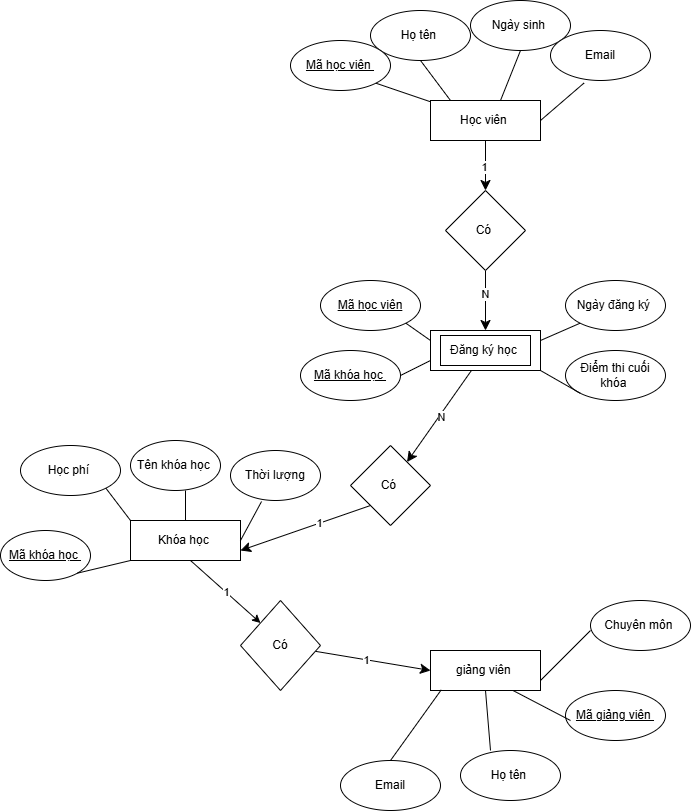

The diagram above was exported from draw.io. Its source (the exported page's mxGraphModel, read from the mxfile embedded in the PNG):
<mxGraphModel dx="1861" dy="700" grid="1" gridSize="10" guides="1" tooltips="1" connect="1" arrows="1" fold="1" page="1" pageScale="1" pageWidth="827" pageHeight="1169" math="0" shadow="0">
  <root>
    <mxCell id="0" />
    <mxCell id="1" parent="0" />
    <mxCell id="5Fu2KeIqoTFDuMkb5rht-1" value="Khóa học&amp;nbsp;" style="rounded=0;whiteSpace=wrap;html=1;" parent="1" vertex="1">
      <mxGeometry x="-150" y="610" width="110" height="40" as="geometry" />
    </mxCell>
    <mxCell id="5Fu2KeIqoTFDuMkb5rht-2" value="giảng viên&amp;nbsp;" style="rounded=0;whiteSpace=wrap;html=1;" parent="1" vertex="1">
      <mxGeometry x="150" y="740" width="110" height="40" as="geometry" />
    </mxCell>
    <mxCell id="5Fu2KeIqoTFDuMkb5rht-42" value="" style="edgeStyle=none;curved=1;rounded=0;orthogonalLoop=1;jettySize=auto;html=1;fontSize=12;startSize=8;endSize=8;" parent="1" source="5Fu2KeIqoTFDuMkb5rht-3" target="5Fu2KeIqoTFDuMkb5rht-41" edge="1">
      <mxGeometry relative="1" as="geometry" />
    </mxCell>
    <mxCell id="eNL8c8eUrpB4qZ3WNP1Q-1" value="1" style="edgeLabel;html=1;align=center;verticalAlign=middle;resizable=0;points=[];" parent="5Fu2KeIqoTFDuMkb5rht-42" connectable="0" vertex="1">
      <mxGeometry x="0.056" y="-2" relative="1" as="geometry">
        <mxPoint as="offset" />
      </mxGeometry>
    </mxCell>
    <mxCell id="5Fu2KeIqoTFDuMkb5rht-3" value="Học viên&amp;nbsp;" style="rounded=0;whiteSpace=wrap;html=1;" parent="1" vertex="1">
      <mxGeometry x="150" y="190" width="110" height="40" as="geometry" />
    </mxCell>
    <mxCell id="5Fu2KeIqoTFDuMkb5rht-45" value="" style="edgeStyle=none;curved=1;rounded=0;orthogonalLoop=1;jettySize=auto;html=1;fontSize=12;startSize=8;endSize=8;" parent="1" source="5Fu2KeIqoTFDuMkb5rht-4" target="5Fu2KeIqoTFDuMkb5rht-44" edge="1">
      <mxGeometry relative="1" as="geometry" />
    </mxCell>
    <mxCell id="eNL8c8eUrpB4qZ3WNP1Q-12" value="N" style="edgeLabel;html=1;align=center;verticalAlign=middle;resizable=0;points=[];" parent="5Fu2KeIqoTFDuMkb5rht-45" connectable="0" vertex="1">
      <mxGeometry x="-0.0236" y="2" relative="1" as="geometry">
        <mxPoint as="offset" />
      </mxGeometry>
    </mxCell>
    <mxCell id="5Fu2KeIqoTFDuMkb5rht-4" value="" style="rounded=0;whiteSpace=wrap;html=1;" parent="1" vertex="1">
      <mxGeometry x="150" y="420" width="110" height="40" as="geometry" />
    </mxCell>
    <mxCell id="5Fu2KeIqoTFDuMkb5rht-5" value="Ngày sinh&amp;nbsp;" style="ellipse;whiteSpace=wrap;html=1;" parent="1" vertex="1">
      <mxGeometry x="190" y="90" width="100" height="50" as="geometry" />
    </mxCell>
    <mxCell id="5Fu2KeIqoTFDuMkb5rht-6" value="Họ tên&amp;nbsp;" style="ellipse;whiteSpace=wrap;html=1;" parent="1" vertex="1">
      <mxGeometry x="90" y="100" width="100" height="50" as="geometry" />
    </mxCell>
    <mxCell id="5Fu2KeIqoTFDuMkb5rht-7" value="&lt;u&gt;Mã học viên&amp;nbsp;&lt;/u&gt;" style="ellipse;whiteSpace=wrap;html=1;" parent="1" vertex="1">
      <mxGeometry x="10" y="130" width="100" height="50" as="geometry" />
    </mxCell>
    <mxCell id="5Fu2KeIqoTFDuMkb5rht-8" value="Email" style="ellipse;whiteSpace=wrap;html=1;" parent="1" vertex="1">
      <mxGeometry x="270" y="120" width="100" height="50" as="geometry" />
    </mxCell>
    <mxCell id="5Fu2KeIqoTFDuMkb5rht-9" value="&lt;u&gt;Mã khóa học&amp;nbsp;&lt;/u&gt;" style="ellipse;whiteSpace=wrap;html=1;" parent="1" vertex="1">
      <mxGeometry x="-280" y="620" width="90" height="50" as="geometry" />
    </mxCell>
    <mxCell id="5Fu2KeIqoTFDuMkb5rht-10" value="Tên khóa học&amp;nbsp;" style="ellipse;whiteSpace=wrap;html=1;" parent="1" vertex="1">
      <mxGeometry x="-150" y="530" width="90" height="50" as="geometry" />
    </mxCell>
    <mxCell id="5Fu2KeIqoTFDuMkb5rht-11" value="Học phí&amp;nbsp;" style="ellipse;whiteSpace=wrap;html=1;" parent="1" vertex="1">
      <mxGeometry x="-260" y="535" width="100" height="50" as="geometry" />
    </mxCell>
    <mxCell id="5Fu2KeIqoTFDuMkb5rht-12" value="Thời lượng" style="ellipse;whiteSpace=wrap;html=1;" parent="1" vertex="1">
      <mxGeometry x="-50" y="540" width="90" height="50" as="geometry" />
    </mxCell>
    <mxCell id="5Fu2KeIqoTFDuMkb5rht-13" value="Điểm thi cuối khóa&amp;nbsp;" style="ellipse;whiteSpace=wrap;html=1;" parent="1" vertex="1">
      <mxGeometry x="285" y="440" width="100" height="50" as="geometry" />
    </mxCell>
    <mxCell id="5Fu2KeIqoTFDuMkb5rht-14" value="Ngày đăng ký&amp;nbsp;" style="ellipse;whiteSpace=wrap;html=1;" parent="1" vertex="1">
      <mxGeometry x="285" y="370" width="100" height="50" as="geometry" />
    </mxCell>
    <mxCell id="5Fu2KeIqoTFDuMkb5rht-15" value="&lt;u&gt;Mã khóa học&amp;nbsp;&lt;/u&gt;" style="ellipse;whiteSpace=wrap;html=1;" parent="1" vertex="1">
      <mxGeometry x="20" y="440" width="100" height="50" as="geometry" />
    </mxCell>
    <mxCell id="5Fu2KeIqoTFDuMkb5rht-16" value="&lt;u&gt;Mã học viên&lt;/u&gt;" style="ellipse;whiteSpace=wrap;html=1;" parent="1" vertex="1">
      <mxGeometry x="40" y="370" width="100" height="50" as="geometry" />
    </mxCell>
    <mxCell id="5Fu2KeIqoTFDuMkb5rht-17" value="Chuyên môn&amp;nbsp;" style="ellipse;whiteSpace=wrap;html=1;" parent="1" vertex="1">
      <mxGeometry x="310" y="690" width="100" height="50" as="geometry" />
    </mxCell>
    <mxCell id="5Fu2KeIqoTFDuMkb5rht-18" value="Email" style="ellipse;whiteSpace=wrap;html=1;" parent="1" vertex="1">
      <mxGeometry x="60" y="850" width="100" height="50" as="geometry" />
    </mxCell>
    <mxCell id="5Fu2KeIqoTFDuMkb5rht-19" value="Họ tên&amp;nbsp;" style="ellipse;whiteSpace=wrap;html=1;" parent="1" vertex="1">
      <mxGeometry x="180" y="840" width="100" height="50" as="geometry" />
    </mxCell>
    <mxCell id="5Fu2KeIqoTFDuMkb5rht-20" value="&lt;u&gt;Mã giảng viên&amp;nbsp;&lt;/u&gt;" style="ellipse;whiteSpace=wrap;html=1;" parent="1" vertex="1">
      <mxGeometry x="285" y="780" width="100" height="50" as="geometry" />
    </mxCell>
    <mxCell id="5Fu2KeIqoTFDuMkb5rht-25" value="" style="endArrow=none;html=1;rounded=0;fontSize=12;startSize=8;endSize=8;curved=1;entryX=0.335;entryY=1.051;entryDx=0;entryDy=0;entryPerimeter=0;" parent="1" target="5Fu2KeIqoTFDuMkb5rht-8" edge="1">
      <mxGeometry width="50" height="50" relative="1" as="geometry">
        <mxPoint x="260" y="210" as="sourcePoint" />
        <mxPoint x="300" y="180" as="targetPoint" />
      </mxGeometry>
    </mxCell>
    <mxCell id="5Fu2KeIqoTFDuMkb5rht-26" value="" style="endArrow=none;html=1;rounded=0;fontSize=12;startSize=8;endSize=8;curved=1;entryX=0.5;entryY=1;entryDx=0;entryDy=0;" parent="1" target="5Fu2KeIqoTFDuMkb5rht-5" edge="1">
      <mxGeometry width="50" height="50" relative="1" as="geometry">
        <mxPoint x="220" y="190" as="sourcePoint" />
        <mxPoint x="270" y="140" as="targetPoint" />
      </mxGeometry>
    </mxCell>
    <mxCell id="5Fu2KeIqoTFDuMkb5rht-27" value="" style="endArrow=none;html=1;rounded=0;fontSize=12;startSize=8;endSize=8;curved=1;entryX=0.5;entryY=1;entryDx=0;entryDy=0;" parent="1" target="5Fu2KeIqoTFDuMkb5rht-6" edge="1">
      <mxGeometry width="50" height="50" relative="1" as="geometry">
        <mxPoint x="170" y="190" as="sourcePoint" />
        <mxPoint x="220" y="140" as="targetPoint" />
      </mxGeometry>
    </mxCell>
    <mxCell id="5Fu2KeIqoTFDuMkb5rht-28" value="" style="endArrow=none;html=1;rounded=0;fontSize=12;startSize=8;endSize=8;curved=1;entryX=1;entryY=1;entryDx=0;entryDy=0;" parent="1" source="5Fu2KeIqoTFDuMkb5rht-3" target="5Fu2KeIqoTFDuMkb5rht-7" edge="1">
      <mxGeometry width="50" height="50" relative="1" as="geometry">
        <mxPoint x="79.28932188134524" y="260" as="sourcePoint" />
        <mxPoint x="90" y="190" as="targetPoint" />
      </mxGeometry>
    </mxCell>
    <mxCell id="5Fu2KeIqoTFDuMkb5rht-29" value="" style="endArrow=none;html=1;rounded=0;fontSize=12;startSize=8;endSize=8;curved=1;exitX=1;exitY=0.5;exitDx=0;exitDy=0;" parent="1" source="5Fu2KeIqoTFDuMkb5rht-15" edge="1">
      <mxGeometry width="50" height="50" relative="1" as="geometry">
        <mxPoint x="100" y="500" as="sourcePoint" />
        <mxPoint x="150" y="450" as="targetPoint" />
      </mxGeometry>
    </mxCell>
    <mxCell id="5Fu2KeIqoTFDuMkb5rht-30" value="" style="endArrow=none;html=1;rounded=0;fontSize=12;startSize=8;endSize=8;curved=1;entryX=1;entryY=1;entryDx=0;entryDy=0;" parent="1" target="5Fu2KeIqoTFDuMkb5rht-16" edge="1">
      <mxGeometry width="50" height="50" relative="1" as="geometry">
        <mxPoint x="150" y="430" as="sourcePoint" />
        <mxPoint x="200" y="380" as="targetPoint" />
      </mxGeometry>
    </mxCell>
    <mxCell id="5Fu2KeIqoTFDuMkb5rht-31" value="" style="endArrow=none;html=1;rounded=0;fontSize=12;startSize=8;endSize=8;curved=1;exitX=1;exitY=1;exitDx=0;exitDy=0;entryX=0;entryY=1;entryDx=0;entryDy=0;" parent="1" source="5Fu2KeIqoTFDuMkb5rht-4" target="5Fu2KeIqoTFDuMkb5rht-13" edge="1">
      <mxGeometry width="50" height="50" relative="1" as="geometry">
        <mxPoint x="230" y="530" as="sourcePoint" />
        <mxPoint x="280" y="480" as="targetPoint" />
      </mxGeometry>
    </mxCell>
    <mxCell id="5Fu2KeIqoTFDuMkb5rht-32" value="" style="endArrow=none;html=1;rounded=0;fontSize=12;startSize=8;endSize=8;curved=1;entryX=0;entryY=1;entryDx=0;entryDy=0;" parent="1" target="5Fu2KeIqoTFDuMkb5rht-14" edge="1">
      <mxGeometry width="50" height="50" relative="1" as="geometry">
        <mxPoint x="260" y="430" as="sourcePoint" />
        <mxPoint x="310" y="380" as="targetPoint" />
      </mxGeometry>
    </mxCell>
    <mxCell id="5Fu2KeIqoTFDuMkb5rht-33" value="" style="endArrow=none;html=1;rounded=0;fontSize=12;startSize=8;endSize=8;curved=1;entryX=0.345;entryY=1.02;entryDx=0;entryDy=0;entryPerimeter=0;" parent="1" target="5Fu2KeIqoTFDuMkb5rht-12" edge="1">
      <mxGeometry width="50" height="50" relative="1" as="geometry">
        <mxPoint x="-40" y="630" as="sourcePoint" />
        <mxPoint x="10" y="580" as="targetPoint" />
      </mxGeometry>
    </mxCell>
    <mxCell id="5Fu2KeIqoTFDuMkb5rht-34" value="" style="endArrow=none;html=1;rounded=0;fontSize=12;startSize=8;endSize=8;curved=1;" parent="1" source="5Fu2KeIqoTFDuMkb5rht-1" edge="1">
      <mxGeometry width="50" height="50" relative="1" as="geometry">
        <mxPoint x="-95" y="589.2893218813452" as="sourcePoint" />
        <mxPoint x="-95" y="580" as="targetPoint" />
      </mxGeometry>
    </mxCell>
    <mxCell id="5Fu2KeIqoTFDuMkb5rht-35" value="" style="endArrow=none;html=1;rounded=0;fontSize=12;startSize=8;endSize=8;curved=1;exitX=1;exitY=1;exitDx=0;exitDy=0;" parent="1" source="5Fu2KeIqoTFDuMkb5rht-11" edge="1">
      <mxGeometry width="50" height="50" relative="1" as="geometry">
        <mxPoint x="-200" y="660" as="sourcePoint" />
        <mxPoint x="-150" y="610" as="targetPoint" />
      </mxGeometry>
    </mxCell>
    <mxCell id="5Fu2KeIqoTFDuMkb5rht-36" value="" style="endArrow=none;html=1;rounded=0;fontSize=12;startSize=8;endSize=8;curved=1;exitX=1;exitY=1;exitDx=0;exitDy=0;" parent="1" source="5Fu2KeIqoTFDuMkb5rht-9" edge="1">
      <mxGeometry width="50" height="50" relative="1" as="geometry">
        <mxPoint x="-200" y="700" as="sourcePoint" />
        <mxPoint x="-150" y="650" as="targetPoint" />
      </mxGeometry>
    </mxCell>
    <mxCell id="5Fu2KeIqoTFDuMkb5rht-37" value="" style="endArrow=none;html=1;rounded=0;fontSize=12;startSize=8;endSize=8;curved=1;" parent="1" edge="1">
      <mxGeometry width="50" height="50" relative="1" as="geometry">
        <mxPoint x="260" y="770" as="sourcePoint" />
        <mxPoint x="310" y="720" as="targetPoint" />
      </mxGeometry>
    </mxCell>
    <mxCell id="5Fu2KeIqoTFDuMkb5rht-38" value="" style="endArrow=none;html=1;rounded=0;fontSize=12;startSize=8;endSize=8;curved=1;exitX=0.75;exitY=1;exitDx=0;exitDy=0;" parent="1" source="5Fu2KeIqoTFDuMkb5rht-2" edge="1">
      <mxGeometry width="50" height="50" relative="1" as="geometry">
        <mxPoint x="240" y="860" as="sourcePoint" />
        <mxPoint x="290" y="810" as="targetPoint" />
      </mxGeometry>
    </mxCell>
    <mxCell id="5Fu2KeIqoTFDuMkb5rht-39" value="" style="endArrow=none;html=1;rounded=0;fontSize=12;startSize=8;endSize=8;curved=1;entryX=0.098;entryY=0.983;entryDx=0;entryDy=0;entryPerimeter=0;" parent="1" target="5Fu2KeIqoTFDuMkb5rht-2" edge="1">
      <mxGeometry width="50" height="50" relative="1" as="geometry">
        <mxPoint x="110" y="850" as="sourcePoint" />
        <mxPoint x="160" y="800" as="targetPoint" />
      </mxGeometry>
    </mxCell>
    <mxCell id="5Fu2KeIqoTFDuMkb5rht-40" value="" style="endArrow=none;html=1;rounded=0;fontSize=12;startSize=8;endSize=8;curved=1;entryX=0.5;entryY=1;entryDx=0;entryDy=0;" parent="1" target="5Fu2KeIqoTFDuMkb5rht-2" edge="1">
      <mxGeometry width="50" height="50" relative="1" as="geometry">
        <mxPoint x="210" y="840" as="sourcePoint" />
        <mxPoint x="260" y="790" as="targetPoint" />
      </mxGeometry>
    </mxCell>
    <mxCell id="5Fu2KeIqoTFDuMkb5rht-43" style="edgeStyle=none;curved=1;rounded=0;orthogonalLoop=1;jettySize=auto;html=1;entryX=0.5;entryY=0;entryDx=0;entryDy=0;fontSize=12;startSize=8;endSize=8;" parent="1" source="5Fu2KeIqoTFDuMkb5rht-41" target="5Fu2KeIqoTFDuMkb5rht-4" edge="1">
      <mxGeometry relative="1" as="geometry" />
    </mxCell>
    <mxCell id="eNL8c8eUrpB4qZ3WNP1Q-2" value="N" style="edgeLabel;html=1;align=center;verticalAlign=middle;resizable=0;points=[];" parent="5Fu2KeIqoTFDuMkb5rht-43" connectable="0" vertex="1">
      <mxGeometry x="-0.22" y="-1" relative="1" as="geometry">
        <mxPoint as="offset" />
      </mxGeometry>
    </mxCell>
    <mxCell id="5Fu2KeIqoTFDuMkb5rht-41" value="Có&amp;nbsp;" style="rhombus;whiteSpace=wrap;html=1;rounded=0;" parent="1" vertex="1">
      <mxGeometry x="165" y="280" width="80" height="80" as="geometry" />
    </mxCell>
    <mxCell id="5Fu2KeIqoTFDuMkb5rht-44" value="Có&amp;nbsp;" style="rhombus;whiteSpace=wrap;html=1;rounded=0;" parent="1" vertex="1">
      <mxGeometry x="70" y="535" width="80" height="80" as="geometry" />
    </mxCell>
    <mxCell id="5Fu2KeIqoTFDuMkb5rht-48" value="" style="endArrow=classic;html=1;rounded=0;fontSize=12;startSize=8;endSize=8;curved=1;exitX=0;exitY=1;exitDx=0;exitDy=0;entryX=1;entryY=0.75;entryDx=0;entryDy=0;" parent="1" source="5Fu2KeIqoTFDuMkb5rht-44" target="5Fu2KeIqoTFDuMkb5rht-1" edge="1">
      <mxGeometry width="50" height="50" relative="1" as="geometry">
        <mxPoint x="-80" y="740" as="sourcePoint" />
        <mxPoint x="-30" y="690" as="targetPoint" />
      </mxGeometry>
    </mxCell>
    <mxCell id="eNL8c8eUrpB4qZ3WNP1Q-11" value="1" style="edgeLabel;html=1;align=center;verticalAlign=middle;resizable=0;points=[];" parent="5Fu2KeIqoTFDuMkb5rht-48" connectable="0" vertex="1">
      <mxGeometry x="-0.2288" relative="1" as="geometry">
        <mxPoint x="-1" as="offset" />
      </mxGeometry>
    </mxCell>
    <mxCell id="5Fu2KeIqoTFDuMkb5rht-51" style="edgeStyle=none;curved=1;rounded=0;orthogonalLoop=1;jettySize=auto;html=1;entryX=0;entryY=0.5;entryDx=0;entryDy=0;fontSize=12;startSize=8;endSize=8;" parent="1" source="5Fu2KeIqoTFDuMkb5rht-49" target="5Fu2KeIqoTFDuMkb5rht-2" edge="1">
      <mxGeometry relative="1" as="geometry" />
    </mxCell>
    <mxCell id="eNL8c8eUrpB4qZ3WNP1Q-3" value="1" style="edgeLabel;html=1;align=center;verticalAlign=middle;resizable=0;points=[];" parent="5Fu2KeIqoTFDuMkb5rht-51" connectable="0" vertex="1">
      <mxGeometry x="-0.1288" relative="1" as="geometry">
        <mxPoint as="offset" />
      </mxGeometry>
    </mxCell>
    <mxCell id="5Fu2KeIqoTFDuMkb5rht-49" value="Có" style="rhombus;whiteSpace=wrap;html=1;rounded=0;" parent="1" vertex="1">
      <mxGeometry x="-40" y="690" width="80" height="90" as="geometry" />
    </mxCell>
    <mxCell id="eNL8c8eUrpB4qZ3WNP1Q-5" value="Đăng ký học&amp;nbsp;" style="rounded=0;whiteSpace=wrap;html=1;" parent="1" vertex="1">
      <mxGeometry x="160" y="425" width="90" height="30" as="geometry" />
    </mxCell>
    <mxCell id="eNL8c8eUrpB4qZ3WNP1Q-9" value="" style="endArrow=classic;html=1;rounded=0;entryX=0;entryY=0;entryDx=0;entryDy=0;" parent="1" target="5Fu2KeIqoTFDuMkb5rht-49" edge="1">
      <mxGeometry width="50" height="50" relative="1" as="geometry">
        <mxPoint x="-90" y="650" as="sourcePoint" />
        <mxPoint x="-40" y="600" as="targetPoint" />
      </mxGeometry>
    </mxCell>
    <mxCell id="eNL8c8eUrpB4qZ3WNP1Q-10" value="1" style="edgeLabel;html=1;align=center;verticalAlign=middle;resizable=0;points=[];" parent="eNL8c8eUrpB4qZ3WNP1Q-9" connectable="0" vertex="1">
      <mxGeometry x="0.0474" relative="1" as="geometry">
        <mxPoint x="-1" y="-1" as="offset" />
      </mxGeometry>
    </mxCell>
  </root>
</mxGraphModel>